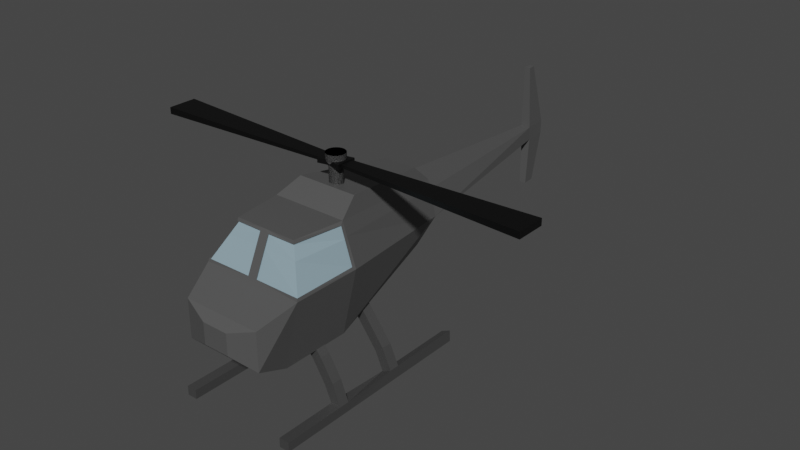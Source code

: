 # Source: helicopterr.blend  (saved by Blender 3.2.14; exported with 4.5.12 LTS)
import bpy
from mathutils import Matrix  # noqa: F401  (used for matrix-valued properties, if any)

bpy.ops.wm.read_factory_settings(use_empty=True)
scene = bpy.context.scene
scene.name = 'Scene'

# ---- collections
col_collection = bpy.data.collections.new('Collection'); scene.collection.children.link(col_collection)

# ---- materials (node trees are filled in below, after node groups)
mat_material = bpy.data.materials.new('Material')
mat_material.alpha_threshold = 0.0
mat_material.use_transparent_shadow = False
mat_material.line_color = (0.0, 0.0, 0.0, 1.0)
mat_material_001 = bpy.data.materials.new('Material.001')
mat_material_001.use_transparent_shadow = False
mat_material_002 = bpy.data.materials.new('Material.002')
mat_material_002.use_transparent_shadow = False
mat_material_003 = bpy.data.materials.new('Material.003')
mat_material_003.use_transparent_shadow = False

# ---- material node trees
mat_material.use_nodes = True; mat_material.node_tree.nodes.clear()
_N = mat_material.node_tree.nodes; _L = mat_material.node_tree.links
n0 = _N.new('ShaderNodeOutputMaterial'); n0.name = 'Material Output'; n0.location = (300, 300)
n1 = _N.new('ShaderNodeBsdfPrincipled'); n1.name = 'Principled BSDF'; n1.location = (10, 300)
n1.distribution = 'GGX'
n1.subsurface_method = 'RANDOM_WALK_SKIN'
n1.inputs[0].default_value = (0.08533, 0.08533, 0.08533, 1.0)
n1.inputs[2].default_value = 0.4
n1.inputs[3].default_value = 1.45
n1.inputs[27].default_value = (0.0, 0.0, 0.0, 1.0)
n1.inputs[28].default_value = 1.0
_L.new(n1.outputs[0], n0.inputs[0])
n0.is_active_output = True
mat_material_001.use_nodes = True; mat_material_001.node_tree.nodes.clear()
_N = mat_material_001.node_tree.nodes; _L = mat_material_001.node_tree.links
n0 = _N.new('ShaderNodeBsdfPrincipled'); n0.name = 'Principled BSDF'; n0.location = (10, 300)
n0.distribution = 'GGX'
n0.subsurface_method = 'RANDOM_WALK_SKIN'
n0.inputs[0].default_value = (0.2677, 0.382, 0.4433, 1.0)
n0.inputs[3].default_value = 1.45
n0.inputs[27].default_value = (0.0, 0.0, 0.0, 1.0)
n0.inputs[28].default_value = 1.0
n1 = _N.new('ShaderNodeOutputMaterial'); n1.name = 'Material Output'; n1.location = (300, 300)
_L.new(n0.outputs[0], n1.inputs[0])
n1.is_active_output = True
mat_material_002.use_nodes = True; mat_material_002.node_tree.nodes.clear()
_N = mat_material_002.node_tree.nodes; _L = mat_material_002.node_tree.links
n0 = _N.new('ShaderNodeBsdfPrincipled'); n0.name = 'Principled BSDF'; n0.location = (10, 300)
n0.distribution = 'GGX'
n0.subsurface_method = 'RANDOM_WALK_SKIN'
n0.inputs[0].default_value = (0.1761, 0.1761, 0.1761, 1.0)
n0.inputs[1].default_value = 0.8105
n0.inputs[3].default_value = 1.45
n0.inputs[27].default_value = (0.0, 0.0, 0.0, 1.0)
n0.inputs[28].default_value = 1.0
n1 = _N.new('ShaderNodeOutputMaterial'); n1.name = 'Material Output'; n1.location = (300, 300)
_L.new(n0.outputs[0], n1.inputs[0])
n1.is_active_output = True
mat_material_003.use_nodes = True; mat_material_003.node_tree.nodes.clear()
_N = mat_material_003.node_tree.nodes; _L = mat_material_003.node_tree.links
n0 = _N.new('ShaderNodeBsdfPrincipled'); n0.name = 'Principled BSDF'; n0.location = (10, 300)
n0.distribution = 'GGX'
n0.subsurface_method = 'RANDOM_WALK_SKIN'
n0.inputs[0].default_value = (0.0, 0.0, 0.0, 1.0)
n0.inputs[3].default_value = 1.45
n0.inputs[27].default_value = (0.0, 0.0, 0.0, 1.0)
n0.inputs[28].default_value = 1.0
n1 = _N.new('ShaderNodeOutputMaterial'); n1.name = 'Material Output'; n1.location = (300, 300)
_L.new(n0.outputs[0], n1.inputs[0])
n1.is_active_output = True

# ---- world
world_world = bpy.data.worlds.new('World'); scene.world = world_world
world_world.use_nodes = True; world_world.node_tree.nodes.clear()
_N = world_world.node_tree.nodes; _L = world_world.node_tree.links
n0 = _N.new('ShaderNodeOutputWorld'); n0.name = 'World Output'; n0.location = (300, 300)
n1 = _N.new('ShaderNodeBackground'); n1.name = 'Background'; n1.location = (10, 300)
n1.inputs[0].default_value = (0.05088, 0.05088, 0.05088, 1.0)
_L.new(n1.outputs[0], n0.inputs[0])
n0.is_active_output = True
world_world.color = (0.05088, 0.05088, 0.05088)
world_world.use_sun_shadow = False
world_world.sun_shadow_jitter_overblur = 0.0

# ---- meshes
me_cube = bpy.data.meshes.new('Cube')
me_cube.from_pydata([(-0.9718, 0.9086, 1.087), (-0.6914, 1.0, -1.0), (-0.9865, -0.9795, 1.091), (-0.6914, -1.0, -1.0), (0.0, 1.0, -1.0), (0.0, -1.0, 1.0), (0.0, -1.0, -1.0), (-0.7702, -1.995, -0.5576), (-0.7702, -1.995, 0.5576), (0.0, -1.995, 0.5576), (0.0, -1.995, -0.5576), (-0.2563, -2.219, -0.3127), (-0.2563, -2.219, 0.3127), (0.0, -2.219, 0.3127), (0.0, -2.219, -0.3127), (0.0, 4.585, -0.1495), (-0.3236, 4.585, -0.1495), (-0.5251, 4.986, 0.6576), (0.0, 4.986, 0.6576), (0.0, -0.4548, 2.18), (-0.6099, -0.4548, 2.18), (-0.756, 0.9082, 2.093), (0.0, 1.0, 2.18), (0.0, 4.986, 1.676), (-0.3517, 4.986, 1.676), (-1.0, -1.0, 1.0), (-0.09164, -0.9616, 1.083), (-1.0, 1.0, 1.0), (-0.6233, -0.4764, 2.089), (-0.09164, -0.4933, 2.097), (-0.7344, 1.0, 2.18), (-0.971, -0.9449, 1.065), (-0.6077, -0.4418, 2.063), (-0.07608, -0.927, 1.057), (-0.07608, -0.4587, 2.07), (-0.9562, 0.9431, 1.061), (-0.7404, 0.9428, 2.067), (0.0, 4.986, 1.428), (-0.82, 1.0, 1.8), (-0.4076, 4.986, 1.428), (-0.09164, -0.6442, 1.77), (-0.8255, 0.9084, 1.769), (0.0, -0.6305, 1.8), (-0.7248, -0.604, 1.741), (-0.07608, -0.6096, 1.744), (-0.81, 0.9429, 1.743), (0.0, 10.39, 1.367), (0.0, 10.43, 0.9657), (-0.09352, 10.43, 0.9657), (-0.09832, 10.39, 1.367), (0.0, 11.12, 1.367), (0.0, 11.12, 0.9657), (-0.058, 11.12, 0.9657), (-0.05906, 11.12, 1.367), (-0.05795, 10.33, 3.25), (0.0, 10.33, 3.25), (-0.04556, 10.56, 3.25), (0.0, 10.56, 3.25), (-0.06898, 10.39, -0.4897), (0.0, 10.39, -0.4897), (-0.04913, 10.78, -0.4897), (0.0, 10.78, -0.4897), (-0.5954, 1.654, 2.543), (0.0, 1.654, 2.543), (0.0, 4.443, 2.19), (-0.3276, 4.443, 2.19), (-0.7874, 0.01487, -1.167), (-0.6621, 0.01487, -0.9162), (-0.7874, 0.3137, -1.167), (-0.6621, 0.3137, -0.9162), (-0.6182, 0.01487, -1.323), (-0.5041, 0.01487, -1.097), (-0.6182, 0.3137, -1.323), (-0.5041, 0.3137, -1.097), (-1.031, 0.3137, -1.772), (-1.031, 0.01487, -1.772), (-0.8484, 0.3137, -1.887), (-0.8484, 0.01487, -1.887), (-1.187, 0.3137, -2.361), (-1.187, 0.01487, -2.361), (-0.9883, 0.3137, -2.362), (-0.9883, 0.01487, -2.362), (-1.187, 0.3137, -2.629), (-1.187, 0.01487, -2.629), (-0.989, 0.3137, -2.63), (-0.989, 0.01487, -2.63), (-1.187, -1.783, -2.361), (-0.9883, -1.783, -2.362), (-1.187, -1.783, -2.629), (-0.989, -1.783, -2.63), (-0.9971, 1.939, -2.423), (-1.178, 1.939, -2.3), (-0.989, 1.939, -2.63), (-1.187, 1.939, -2.629), (-0.9971, 2.244, -2.423), (-1.178, 2.244, -2.3), (-0.989, 2.244, -2.63), (-1.187, 2.244, -2.629), (-0.842, 1.939, -1.897), (-1.001, 1.939, -1.719), (-0.842, 2.244, -1.897), (-1.001, 2.244, -1.719), (-0.5684, 1.939, -1.343), (-0.7275, 1.939, -1.165), (-0.5684, 2.244, -1.343), (-0.7275, 2.244, -1.165), (-0.2472, 1.939, -0.6918), (-0.4063, 1.939, -0.5135), (-0.2472, 2.244, -0.6918), (-0.4063, 2.244, -0.5135), (-0.9971, 4.436, -2.423), (-1.178, 4.436, -2.3), (-0.989, 4.436, -2.63), (-1.187, 4.436, -2.629), (0.0, 4.18, -0.1495), (-0.3236, 4.18, -0.1495), (0.0, 2.191, 1.525), (0.0, 2.191, 2.931), (0.02449, 2.188, 1.525), (0.02449, 2.188, 2.931), (0.04804, 2.177, 1.525), (0.04804, 2.177, 2.931), (0.06975, 2.159, 1.525), (0.06975, 2.159, 2.931), (0.08877, 2.136, 1.525), (0.08877, 2.136, 2.931), (0.1044, 2.107, 1.525), (0.1044, 2.107, 2.931), (0.116, 2.074, 1.525), (0.116, 2.074, 2.931), (0.1231, 2.039, 1.525), (0.1231, 2.039, 2.931), (0.1255, 2.002, 1.525), (0.1255, 2.002, 2.931), (0.1231, 1.965, 1.525), (0.1231, 1.965, 2.931), (0.116, 1.93, 1.525), (0.116, 1.93, 2.931), (0.1044, 1.897, 1.525), (0.1044, 1.897, 2.931), (0.08877, 1.868, 1.525), (0.08877, 1.868, 2.931), (0.06975, 1.845, 1.525), (0.06975, 1.845, 2.931), (0.04804, 1.827, 1.525), (0.04804, 1.827, 2.931), (0.02449, 1.816, 1.525), (0.02449, 1.816, 2.931), (0.0, 1.813, 1.525), (0.0, 1.813, 2.931), (-0.02449, 1.816, 1.525), (-0.02449, 1.816, 2.931), (-0.04804, 1.827, 1.525), (-0.04804, 1.827, 2.931), (-0.06975, 1.845, 1.525), (-0.06975, 1.845, 2.931), (-0.08877, 1.868, 1.525), (-0.08877, 1.868, 2.931), (-0.1044, 1.897, 1.525), (-0.1044, 1.897, 2.931), (-0.116, 1.93, 1.525), (-0.116, 1.93, 2.931), (-0.1231, 1.965, 1.525), (-0.1231, 1.965, 2.931), (-0.1255, 2.002, 1.525), (-0.1255, 2.002, 2.931), (-0.1231, 2.039, 1.525), (-0.1231, 2.039, 2.931), (-0.116, 2.074, 1.525), (-0.116, 2.074, 2.931), (-0.1044, 2.107, 1.525), (-0.1044, 2.107, 2.931), (-0.08877, 2.136, 1.525), (-0.08877, 2.136, 2.931), (-0.06975, 2.159, 1.525), (-0.06975, 2.159, 2.931), (-0.04804, 2.177, 1.525), (-0.04804, 2.177, 2.931), (-0.02449, 2.188, 1.525), (-0.02449, 2.188, 2.931), (0.03503, 2.267, 3.123), (0.0, 2.273, 3.123), (0.06871, 2.252, 3.123), (0.09975, 2.227, 3.123), (0.127, 2.193, 3.123), (0.1493, 2.152, 3.123), (0.1659, 2.106, 3.123), (0.1761, 2.055, 3.123), (0.1795, 2.002, 3.123), (0.1761, 1.949, 3.123), (0.1659, 1.898, 3.123), (0.1493, 1.852, 3.123), (0.127, 1.811, 3.123), (0.09975, 1.777, 3.123), (0.06871, 1.752, 3.123), (0.03503, 1.737, 3.123), (0.0, 1.731, 3.123), (-0.03503, 1.737, 3.123), (-0.06871, 1.752, 3.123), (-0.09975, 1.777, 3.123), (-0.127, 1.811, 3.123), (-0.1493, 1.852, 3.123), (-0.1659, 1.898, 3.123), (-0.1761, 1.949, 3.123), (-0.1795, 2.002, 3.123), (-0.1761, 2.055, 3.123), (-0.1659, 2.106, 3.123), (-0.1493, 2.152, 3.123), (-0.127, 2.193, 3.123), (-0.09975, 2.227, 3.123), (-0.06871, 2.252, 3.123), (-0.03503, 2.267, 3.123), (0.03503, 2.267, 3.315), (0.0, 2.273, 3.315), (0.06871, 2.252, 3.315), (0.09975, 2.227, 3.315), (0.127, 2.193, 3.315), (0.1493, 2.152, 3.315), (0.1659, 2.106, 3.315), (0.1761, 2.055, 3.315), (0.1795, 2.002, 3.315), (0.1761, 1.949, 3.315), (0.1659, 1.898, 3.315), (0.1493, 1.852, 3.315), (0.127, 1.811, 3.315), (0.09975, 1.777, 3.315), (0.06871, 1.752, 3.315), (0.03503, 1.737, 3.315), (0.0, 1.731, 3.315), (-0.03503, 1.737, 3.315), (-0.06871, 1.752, 3.315), (-0.09975, 1.777, 3.315), (-0.127, 1.811, 3.315), (-0.1493, 1.852, 3.315), (-0.1659, 1.898, 3.315), (-0.1761, 1.949, 3.315), (-0.1795, 2.002, 3.315), (-0.1761, 2.055, 3.315), (-0.1659, 2.106, 3.315), (-0.1493, 2.152, 3.315), (-0.127, 2.193, 3.315), (-0.09975, 2.227, 3.315), (-0.06871, 2.252, 3.315), (-0.03503, 2.267, 3.315), (-0.2343, 1.811, 3.046), (-0.2343, 1.811, 3.132), (-0.2343, 2.19, 3.046), (-0.2343, 2.19, 3.132), (0.2343, 1.71, 3.023), (0.2343, 1.71, 3.155), (0.2343, 2.292, 3.023), (0.2343, 2.292, 3.155), (-3.787, 2.423, 2.993), (-3.787, 1.579, 2.993), (-3.787, 1.579, 3.185), (-3.787, 2.423, 3.185)], [(114, 115)], [(39, 38, 30, 24), (3, 6, 10, 7), (3, 25, 27, 1), (1, 27, 17, 16), (1, 4, 6, 3), (7, 10, 14, 11), (5, 25, 8, 9), (25, 3, 7, 8), (14, 13, 12, 11), (8, 7, 11, 12), (9, 8, 12, 13), (16, 17, 18, 15), (4, 1, 16, 15), (29, 28, 32, 34), (22, 30, 20, 19), (23, 24, 65, 64), (37, 39, 24, 23), (41, 0, 35, 45), (26, 2, 25, 5), (2, 0, 27, 25), (28, 29, 19, 20), (21, 28, 20, 30), (41, 21, 30, 38), (40, 26, 5, 42), (45, 43, 32, 36), (43, 44, 34, 32), (2, 26, 33, 31), (28, 21, 36, 32), (0, 2, 31, 35), (40, 29, 34, 44), (26, 40, 44, 33), (31, 33, 44, 43), (35, 31, 43, 45), (29, 40, 42, 19), (0, 41, 38, 27), (21, 41, 45, 36), (39, 37, 46, 49), (17, 27, 38, 39), (50, 53, 56, 57), (17, 39, 49, 48), (18, 17, 48, 47), (51, 52, 53, 50), (47, 48, 58, 59), (48, 49, 53, 52), (54, 55, 57, 56), (49, 46, 55, 54), (53, 49, 54, 56), (59, 58, 60, 61), (52, 51, 61, 60), (48, 52, 60, 58), (62, 63, 64, 65), (24, 30, 62, 65), (30, 22, 63, 62), (66, 67, 69, 68), (68, 69, 73, 72), (72, 73, 71, 70), (70, 71, 67, 66), (66, 68, 74, 75), (73, 69, 67, 71), (74, 76, 80, 78), (72, 70, 77, 76), (70, 66, 75, 77), (68, 72, 76, 74), (79, 78, 82, 83), (76, 77, 81, 80), (75, 74, 78, 79), (77, 75, 79, 81), (82, 84, 85, 83), (83, 85, 89, 88), (84, 82, 93, 92), (80, 81, 85, 84), (87, 86, 88, 89), (81, 79, 86, 87), (85, 81, 87, 89), (79, 83, 88, 86), (90, 92, 96, 94), (78, 80, 90, 91), (82, 78, 91, 93), (80, 84, 92, 90), (97, 95, 111, 113), (92, 93, 97, 96), (93, 91, 95, 97), (94, 95, 101, 100), (98, 100, 104, 102), (95, 91, 99, 101), (90, 94, 100, 98), (91, 90, 98, 99), (105, 103, 107, 109), (99, 98, 102, 103), (101, 99, 103, 105), (100, 101, 105, 104), (107, 106, 108, 109), (104, 105, 109, 108), (102, 104, 108, 106), (103, 102, 106, 107), (111, 110, 112, 113), (95, 94, 110, 111), (94, 96, 112, 110), (96, 97, 113, 112), (116, 117, 119, 118), (118, 119, 121, 120), (120, 121, 123, 122), (122, 123, 125, 124), (124, 125, 127, 126), (126, 127, 129, 128), (128, 129, 131, 130), (130, 131, 133, 132), (132, 133, 135, 134), (134, 135, 137, 136), (136, 137, 139, 138), (138, 139, 141, 140), (140, 141, 143, 142), (142, 143, 145, 144), (144, 145, 147, 146), (146, 147, 149, 148), (148, 149, 151, 150), (150, 151, 153, 152), (152, 153, 155, 154), (154, 155, 157, 156), (156, 157, 159, 158), (158, 159, 161, 160), (160, 161, 163, 162), (162, 163, 165, 164), (164, 165, 167, 166), (166, 167, 169, 168), (168, 169, 171, 170), (170, 171, 173, 172), (172, 173, 175, 174), (174, 175, 177, 176), (129, 127, 185, 186), (176, 177, 179, 178), (178, 179, 117, 116), (116, 118, 120, 122, 124, 126, 128, 130, 132, 134, 136, 138, 140, 142, 144, 146, 148, 150, 152, 154, 156, 158, 160, 162, 164, 166, 168, 170, 172, 174, 176, 178), (196, 195, 227, 228), (147, 145, 194, 195), (165, 163, 203, 204), (121, 119, 180, 182), (139, 137, 190, 191), (157, 155, 199, 200), (175, 173, 208, 209), (131, 129, 186, 187), (149, 147, 195, 196), (167, 165, 204, 205), (123, 121, 182, 183), (141, 139, 191, 192), (159, 157, 200, 201), (177, 175, 209, 210), (133, 131, 187, 188), (151, 149, 196, 197), (169, 167, 205, 206), (125, 123, 183, 184), (143, 141, 192, 193), (161, 159, 201, 202), (179, 177, 210, 211), (135, 133, 188, 189), (153, 151, 197, 198), (171, 169, 206, 207), (127, 125, 184, 185), (145, 143, 193, 194), (163, 161, 202, 203), (119, 117, 181, 180), (117, 179, 211, 181), (137, 135, 189, 190), (155, 153, 198, 199), (173, 171, 207, 208), (212, 213, 243, 242, 241, 240, 239, 238, 237, 236, 235, 234, 233, 232, 231, 230, 229, 228, 227, 226, 225, 224, 223, 222, 221, 220, 219, 218, 217, 216, 215, 214), (183, 182, 214, 215), (210, 209, 241, 242), (197, 196, 228, 229), (184, 183, 215, 216), (211, 210, 242, 243), (198, 197, 229, 230), (185, 184, 216, 217), (181, 211, 243, 213), (199, 198, 230, 231), (186, 185, 217, 218), (200, 199, 231, 232), (187, 186, 218, 219), (201, 200, 232, 233), (188, 187, 219, 220), (202, 201, 233, 234), (189, 188, 220, 221), (203, 202, 234, 235), (190, 189, 221, 222), (204, 203, 235, 236), (191, 190, 222, 223), (205, 204, 236, 237), (192, 191, 223, 224), (206, 205, 237, 238), (193, 192, 224, 225), (207, 206, 238, 239), (194, 193, 225, 226), (180, 181, 213, 212), (208, 207, 239, 240), (195, 194, 226, 227), (182, 180, 212, 214), (209, 208, 240, 241), (245, 247, 255, 254), (246, 247, 251, 250), (250, 251, 249, 248), (248, 249, 245, 244), (246, 250, 248, 244), (251, 247, 245, 249), (253, 254, 255, 252), (246, 244, 253, 252), (247, 246, 252, 255), (244, 245, 254, 253)])
me_cube.polygons.foreach_set('material_index', [0, 0, 0, 0, 0, 0, 0, 0, 0, 0, 0, 0, 0, 0, 0, 0, 0, 0, 0, 0, 0, 0, 0, 0, 1, 1, 0, 0, 0, 0, 0, 1, 1, 0, 0, 0, 0, 0, 0, 0, 0, 0, 0, 0, 0, 0, 0, 0, 0, 0, 0, 0, 0, 2, 2, 2, 2, 2, 2, 2, 2, 2, 2, 2, 2, 2, 2, 2, 2, 2, 2, 2, 2, 2, 2, 2, 2, 2, 2, 2, 2, 2, 2, 2, 2, 2, 2, 2, 2, 2, 2, 2, 2, 2, 2, 2, 2, 2, 2, 0, 0, 0, 0, 0, 0, 0, 0, 0, 0, 0, 0, 0, 0, 0, 0, 0, 0, 0, 0, 0, 0, 0, 0, 0, 0, 0, 0, 0, 0, 0, 0, 0, 0, 0, 0, 0, 0, 0, 0, 0, 0, 0, 0, 0, 0, 0, 0, 0, 0, 0, 0, 0, 0, 0, 0, 0, 0, 0, 0, 0, 0, 0, 0, 0, 0, 0, 0, 0, 0, 0, 0, 0, 0, 0, 0, 0, 0, 0, 0, 0, 0, 0, 0, 0, 0, 0, 0, 0, 0, 0, 0, 0, 0, 0, 0, 0, 0, 3, 3, 3, 3, 3, 3, 3, 3, 3, 3])
_uv = me_cube.uv_layers.new(name='UVMap')
_uv.uv.foreach_set('vector', [0.625, 0.25, 0.625, 0.25, 0.625, 0.25, 0.625, 0.25, 0.125, 0.75, 0.25, 0.75, 0.25, 0.75, 0.125, 0.75, 0.375, 0.0, 0.625, 0.0, 0.625, 0.25, 0.375, 0.25, 0.375, 0.25, 0.625, 0.25, 0.625, 0.25, 0.375, 0.25, 0.125, 0.5, 0.25, 0.5, 0.25, 0.75, 0.125, 0.75, 0.125, 0.75, 0.25, 0.75, 0.25, 0.75, 0.125, 0.75, 0.75, 0.75, 0.875, 0.75, 0.875, 0.75, 0.75, 0.75, 0.625, 0.0, 0.375, 0.0, 0.375, 0.0, 0.625, 0.0, 0.375, 0.875, 0.625, 0.875, 0.625, 1.0, 0.375, 1.0, 0.625, 0.0, 0.375, 0.0, 0.375, 0.0, 0.625, 0.0, 0.75, 0.75, 0.875, 0.75, 0.875, 0.75, 0.75, 0.75, 0.375, 0.25, 0.625, 0.25, 0.625, 0.375, 0.375, 0.375, 0.25, 0.5, 0.125, 0.5, 0.125, 0.5, 0.25, 0.5, 0.7674, 0.75, 0.8725, 0.75, 0.8725, 0.75, 0.7674, 0.75, 0.75, 0.5, 0.875, 0.5, 0.875, 0.75, 0.75, 0.75, 0.625, 0.375, 0.625, 0.25, 0.625, 0.25, 0.625, 0.375, 0.625, 0.375, 0.625, 0.25, 0.625, 0.25, 0.625, 0.375, 0.625, 0.2361, 0.625, 0.2376, 0.625, 0.2376, 0.625, 0.2361, 0.7624, 0.75, 0.8769, 0.75, 0.875, 0.75, 0.75, 0.75, 0.625, -0.002573, 0.625, 0.2376, 0.625, 0.25, 0.625, 0.0, 0.8725, 0.75, 0.7674, 0.75, 0.75, 0.75, 0.875, 0.75, 0.625, 0.2353, 0.625, 0.002618, 0.625, 0.0, 0.625, 0.25, 0.625, 0.2361, 0.625, 0.2353, 0.625, 0.25, 0.625, 0.25, 0.7658, 0.75, 0.7624, 0.75, 0.75, 0.75, 0.75, 0.75, 0.625, 0.2361, 0.625, 0.000945, 0.625, 0.002618, 0.625, 0.2353, 0.8739, 0.75, 0.7658, 0.75, 0.7674, 0.75, 0.8725, 0.75, 0.8769, 0.75, 0.7624, 0.75, 0.7624, 0.75, 0.8769, 0.75, 0.625, 0.002618, 0.625, 0.2353, 0.625, 0.2353, 0.625, 0.002618, 0.625, 0.2376, 0.625, -0.002573, 0.625, -0.002573, 0.625, 0.2376, 0.7658, 0.75, 0.7674, 0.75, 0.7674, 0.75, 0.7658, 0.75, 0.7624, 0.75, 0.7658, 0.75, 0.7658, 0.75, 0.7624, 0.75, 0.8769, 0.75, 0.7624, 0.75, 0.7658, 0.75, 0.8739, 0.75, 0.625, 0.2376, 0.625, -0.002573, 0.625, 0.000945, 0.625, 0.2361, 0.7674, 0.75, 0.7658, 0.75, 0.75, 0.75, 0.75, 0.75, 0.625, 0.2376, 0.625, 0.2361, 0.625, 0.25, 0.625, 0.25, 0.625, 0.2353, 0.625, 0.2361, 0.625, 0.2361, 0.625, 0.2353, 0.625, 0.25, 0.625, 0.375, 0.625, 0.375, 0.625, 0.25, 0.625, 0.25, 0.625, 0.25, 0.625, 0.25, 0.625, 0.25, 0.625, 0.375, 0.625, 0.25, 0.625, 0.25, 0.625, 0.375, 0.625, 0.25, 0.625, 0.25, 0.625, 0.25, 0.625, 0.25, 0.625, 0.375, 0.625, 0.25, 0.625, 0.25, 0.625, 0.375, 0.625, 0.375, 0.625, 0.25, 0.625, 0.25, 0.625, 0.375, 0.625, 0.375, 0.625, 0.25, 0.625, 0.25, 0.625, 0.375, 0.625, 0.25, 0.625, 0.25, 0.625, 0.25, 0.625, 0.25, 0.625, 0.25, 0.625, 0.375, 0.625, 0.375, 0.625, 0.25, 0.625, 0.25, 0.625, 0.375, 0.625, 0.375, 0.625, 0.25, 0.625, 0.25, 0.625, 0.25, 0.625, 0.25, 0.625, 0.25, 0.625, 0.375, 0.625, 0.25, 0.625, 0.25, 0.625, 0.375, 0.625, 0.25, 0.625, 0.375, 0.625, 0.375, 0.625, 0.25, 0.625, 0.25, 0.625, 0.25, 0.625, 0.25, 0.625, 0.25, 0.875, 0.5, 0.75, 0.5, 0.75, 0.5, 0.875, 0.5, 0.625, 0.25, 0.625, 0.25, 0.625, 0.25, 0.625, 0.25, 0.875, 0.5, 0.75, 0.5, 0.75, 0.5, 0.875, 0.5, 0.375, 0.0, 0.625, 0.0, 0.625, 0.25, 0.375, 0.25, 0.375, 0.25, 0.625, 0.25, 0.625, 0.5, 0.375, 0.5, 0.375, 0.5, 0.625, 0.5, 0.625, 0.75, 0.375, 0.75, 0.375, 0.75, 0.625, 0.75, 0.625, 1.0, 0.375, 1.0, 0.375, 0.0, 0.375, 0.25, 0.375, 0.25, 0.375, 0.0, 0.625, 0.5, 0.875, 0.5, 0.875, 0.75, 0.625, 0.75, 0.375, 0.25, 0.375, 0.5, 0.375, 0.5, 0.375, 0.25, 0.375, 0.5, 0.375, 0.75, 0.375, 0.75, 0.375, 0.5, 0.375, 0.75, 0.375, 1.0, 0.375, 1.0, 0.375, 0.75, 0.375, 0.25, 0.375, 0.5, 0.375, 0.5, 0.375, 0.25, 0.375, 0.0, 0.375, 0.25, 0.375, 0.25, 0.375, 0.0, 0.375, 0.5, 0.375, 0.75, 0.375, 0.75, 0.375, 0.5, 0.375, 0.0, 0.375, 0.25, 0.375, 0.25, 0.375, 0.0, 0.375, 0.75, 0.375, 1.0, 0.375, 1.0, 0.375, 0.75, 0.125, 0.5, 0.375, 0.5, 0.375, 0.75, 0.125, 0.75, 0.125, 0.75, 0.375, 0.75, 0.375, 0.75, 0.125, 0.75, 0.375, 0.5, 0.125, 0.5, 0.125, 0.5, 0.375, 0.5, 0.375, 0.5, 0.375, 0.75, 0.375, 0.75, 0.375, 0.5, 0.375, 0.75, 0.375, 1.0, 0.375, 1.0, 0.375, 0.75, 0.375, 0.75, 0.375, 1.0, 0.375, 1.0, 0.375, 0.75, 0.375, 0.75, 0.375, 0.75, 0.375, 0.75, 0.375, 0.75, 0.375, 0.0, 0.375, 0.0, 0.375, 0.0, 0.375, 0.0, 0.375, 0.5, 0.375, 0.5, 0.375, 0.5, 0.375, 0.5, 0.375, 0.25, 0.375, 0.5, 0.375, 0.5, 0.375, 0.25, 0.375, 0.25, 0.375, 0.25, 0.375, 0.25, 0.375, 0.25, 0.375, 0.5, 0.375, 0.5, 0.375, 0.5, 0.375, 0.5, 0.375, 0.25, 0.375, 0.25, 0.375, 0.25, 0.375, 0.25, 0.375, 0.5, 0.125, 0.5, 0.125, 0.5, 0.375, 0.5, 0.375, 0.25, 0.375, 0.25, 0.375, 0.25, 0.375, 0.25, 0.375, 0.5, 0.375, 0.25, 0.375, 0.25, 0.375, 0.5, 0.375, 0.5, 0.375, 0.5, 0.375, 0.5, 0.375, 0.5, 0.375, 0.25, 0.375, 0.25, 0.375, 0.25, 0.375, 0.25, 0.375, 0.5, 0.375, 0.5, 0.375, 0.5, 0.375, 0.5, 0.375, 0.25, 0.375, 0.5, 0.375, 0.5, 0.375, 0.25, 0.375, 0.25, 0.375, 0.25, 0.375, 0.25, 0.375, 0.25, 0.375, 0.25, 0.375, 0.5, 0.375, 0.5, 0.375, 0.25, 0.375, 0.25, 0.375, 0.25, 0.375, 0.25, 0.375, 0.25, 0.375, 0.5, 0.375, 0.25, 0.375, 0.25, 0.375, 0.5, 0.375, 0.25, 0.375, 0.5, 0.375, 0.5, 0.375, 0.25, 0.375, 0.5, 0.375, 0.25, 0.375, 0.25, 0.375, 0.5, 0.375, 0.5, 0.375, 0.5, 0.375, 0.5, 0.375, 0.5, 0.375, 0.25, 0.375, 0.5, 0.375, 0.5, 0.375, 0.25, 0.375, 0.25, 0.375, 0.5, 0.375, 0.5, 0.375, 0.25, 0.375, 0.25, 0.375, 0.5, 0.375, 0.5, 0.375, 0.25, 0.375, 0.5, 0.375, 0.5, 0.375, 0.5, 0.375, 0.5, 0.375, 0.5, 0.125, 0.5, 0.125, 0.5, 0.375, 0.5, 1.0, 0.5, 1.0, 1.0, 0.9688, 1.0, 0.9688, 0.5, 0.9688, 0.5, 0.9688, 1.0, 0.9375, 1.0, 0.9375, 0.5, 0.9375, 0.5, 0.9375, 1.0, 0.9062, 1.0, 0.9062, 0.5, 0.9062, 0.5, 0.9062, 1.0, 0.875, 1.0, 0.875, 0.5, 0.875, 0.5, 0.875, 1.0, 0.8438, 1.0, 0.8438, 0.5, 0.8438, 0.5, 0.8438, 1.0, 0.8125, 1.0, 0.8125, 0.5, 0.8125, 0.5, 0.8125, 1.0, 0.7812, 1.0, 0.7812, 0.5, 0.7812, 0.5, 0.7812, 1.0, 0.75, 1.0, 0.75, 0.5, 0.75, 0.5, 0.75, 1.0, 0.7188, 1.0, 0.7188, 0.5, 0.7188, 0.5, 0.7188, 1.0, 0.6875, 1.0, 0.6875, 0.5, 0.6875, 0.5, 0.6875, 1.0, 0.6562, 1.0, 0.6562, 0.5, 0.6562, 0.5, 0.6562, 1.0, 0.625, 1.0, 0.625, 0.5, 0.625, 0.5, 0.625, 1.0, 0.5938, 1.0, 0.5938, 0.5, 0.5938, 0.5, 0.5938, 1.0, 0.5625, 1.0, 0.5625, 0.5, 0.5625, 0.5, 0.5625, 1.0, 0.5312, 1.0, 0.5312, 0.5, 0.5312, 0.5, 0.5312, 1.0, 0.5, 1.0, 0.5, 0.5, 0.5, 0.5, 0.5, 1.0, 0.4688, 1.0, 0.4688, 0.5, 0.4688, 0.5, 0.4688, 1.0, 0.4375, 1.0, 0.4375, 0.5, 0.4375, 0.5, 0.4375, 1.0, 0.4062, 1.0, 0.4062, 0.5, 0.4062, 0.5, 0.4062, 1.0, 0.375, 1.0, 0.375, 0.5, 0.375, 0.5, 0.375, 1.0, 0.3438, 1.0, 0.3438, 0.5, 0.3438, 0.5, 0.3438, 1.0, 0.3125, 1.0, 0.3125, 0.5, 0.3125, 0.5, 0.3125, 1.0, 0.2812, 1.0, 0.2812, 0.5, 0.2812, 0.5, 0.2812, 1.0, 0.25, 1.0, 0.25, 0.5, 0.25, 0.5, 0.25, 1.0, 0.2188, 1.0, 0.2188, 0.5, 0.2188, 0.5, 0.2188, 1.0, 0.1875, 1.0, 0.1875, 0.5, 0.1875, 0.5, 0.1875, 1.0, 0.1562, 1.0, 0.1562, 0.5, 0.1562, 0.5, 0.1562, 1.0, 0.125, 1.0, 0.125, 0.5, 0.125, 0.5, 0.125, 1.0, 0.09375, 1.0, 0.09375, 0.5, 0.09375, 0.5, 0.09375, 1.0, 0.0625, 1.0, 0.0625, 0.5, 0.8125, 1.0, 0.8438, 1.0, 0.8438, 1.0, 0.8125, 1.0, 0.0625, 0.5, 0.0625, 1.0, 0.03125, 1.0, 0.03125, 0.5, 0.03125, 0.5, 0.03125, 1.0, 0.0, 1.0, 0.0, 0.5, 0.75, 0.49, 0.7968, 0.4854, 0.8418, 0.4717, 0.8833, 0.4496, 0.9197, 0.4197, 0.9496, 0.3833, 0.9717, 0.3418, 0.9854, 0.2968, 0.99, 0.25, 0.9854, 0.2032, 0.9717, 0.1582, 0.9496, 0.1167, 0.9197, 0.08029, 0.8833, 0.05045, 0.8418, 0.02827, 0.7968, 0.01461, 0.75, 0.01, 0.7032, 0.01461, 0.6582, 0.02827, 0.6167, 0.05045, 0.5803, 0.08029, 0.5504, 0.1167, 0.5283, 0.1582, 0.5146, 0.2032, 0.51, 0.25, 0.5146, 0.2968, 0.5283, 0.3418, 0.5504, 0.3833, 0.5803, 0.4197, 0.6167, 0.4496, 0.6582, 0.4717, 0.7032, 0.4854, 0.5, 1.0, 0.5312, 1.0, 0.5312, 1.0, 0.5, 1.0, 0.5312, 1.0, 0.5625, 1.0, 0.5625, 1.0, 0.5312, 1.0, 0.25, 1.0, 0.2812, 1.0, 0.2812, 1.0, 0.25, 1.0, 0.9375, 1.0, 0.9688, 1.0, 0.9688, 1.0, 0.9375, 1.0, 0.6562, 1.0, 0.6875, 1.0, 0.6875, 1.0, 0.6562, 1.0, 0.375, 1.0, 0.4062, 1.0, 0.4062, 1.0, 0.375, 1.0, 0.09375, 1.0, 0.125, 1.0, 0.125, 1.0, 0.09375, 1.0, 0.7812, 1.0, 0.8125, 1.0, 0.8125, 1.0, 0.7812, 1.0, 0.5, 1.0, 0.5312, 1.0, 0.5312, 1.0, 0.5, 1.0, 0.2188, 1.0, 0.25, 1.0, 0.25, 1.0, 0.2188, 1.0, 0.9062, 1.0, 0.9375, 1.0, 0.9375, 1.0, 0.9062, 1.0, 0.625, 1.0, 0.6562, 1.0, 0.6562, 1.0, 0.625, 1.0, 0.3438, 1.0, 0.375, 1.0, 0.375, 1.0, 0.3438, 1.0, 0.0625, 1.0, 0.09375, 1.0, 0.09375, 1.0, 0.0625, 1.0, 0.75, 1.0, 0.7812, 1.0, 0.7812, 1.0, 0.75, 1.0, 0.4688, 1.0, 0.5, 1.0, 0.5, 1.0, 0.4688, 1.0, 0.1875, 1.0, 0.2188, 1.0, 0.2188, 1.0, 0.1875, 1.0, 0.875, 1.0, 0.9062, 1.0, 0.9062, 1.0, 0.875, 1.0, 0.5938, 1.0, 0.625, 1.0, 0.625, 1.0, 0.5938, 1.0, 0.3125, 1.0, 0.3438, 1.0, 0.3438, 1.0, 0.3125, 1.0, 0.03125, 1.0, 0.0625, 1.0, 0.0625, 1.0, 0.03125, 1.0, 0.7188, 1.0, 0.75, 1.0, 0.75, 1.0, 0.7188, 1.0, 0.4375, 1.0, 0.4688, 1.0, 0.4688, 1.0, 0.4375, 1.0, 0.1562, 1.0, 0.1875, 1.0, 0.1875, 1.0, 0.1562, 1.0, 0.8438, 1.0, 0.875, 1.0, 0.875, 1.0, 0.8438, 1.0, 0.5625, 1.0, 0.5938, 1.0, 0.5938, 1.0, 0.5625, 1.0, 0.2812, 1.0, 0.3125, 1.0, 0.3125, 1.0, 0.2812, 1.0, 0.9688, 1.0, 1.0, 1.0, 1.0, 1.0, 0.9688, 1.0, 0.0, 1.0, 0.03125, 1.0, 0.03125, 1.0, 0.0, 1.0, 0.6875, 1.0, 0.7188, 1.0, 0.7188, 1.0, 0.6875, 1.0, 0.4062, 1.0, 0.4375, 1.0, 0.4375, 1.0, 0.4062, 1.0, 0.125, 1.0, 0.1562, 1.0, 0.1562, 1.0, 0.125, 1.0, 0.2968, 0.4854, 0.25, 0.49, 0.2032, 0.4854, 0.1582, 0.4717, 0.1167, 0.4496, 0.08029, 0.4197, 0.05045, 0.3833, 0.02827, 0.3418, 0.01461, 0.2968, 0.01, 0.25, 0.01461, 0.2032, 0.02827, 0.1582, 0.05045, 0.1167, 0.08029, 0.08029, 0.1167, 0.05045, 0.1582, 0.02827, 0.2032, 0.01461, 0.25, 0.01, 0.2968, 0.01461, 0.3418, 0.02827, 0.3833, 0.05045, 0.4197, 0.08029, 0.4496, 0.1167, 0.4717, 0.1582, 0.4854, 0.2032, 0.49, 0.25, 0.4854, 0.2968, 0.4717, 0.3418, 0.4496, 0.3833, 0.4197, 0.4197, 0.3833, 0.4496, 0.3418, 0.4717, 0.9062, 1.0, 0.9375, 1.0, 0.9375, 1.0, 0.9062, 1.0, 0.0625, 1.0, 0.09375, 1.0, 0.09375, 1.0, 0.0625, 1.0, 0.4688, 1.0, 0.5, 1.0, 0.5, 1.0, 0.4688, 1.0, 0.875, 1.0, 0.9062, 1.0, 0.9062, 1.0, 0.875, 1.0, 0.03125, 1.0, 0.0625, 1.0, 0.0625, 1.0, 0.03125, 1.0, 0.4375, 1.0, 0.4688, 1.0, 0.4688, 1.0, 0.4375, 1.0, 0.8438, 1.0, 0.875, 1.0, 0.875, 1.0, 0.8438, 1.0, 0.0, 1.0, 0.03125, 1.0, 0.03125, 1.0, 0.0, 1.0, 0.4062, 1.0, 0.4375, 1.0, 0.4375, 1.0, 0.4062, 1.0, 0.8125, 1.0, 0.8438, 1.0, 0.8438, 1.0, 0.8125, 1.0, 0.375, 1.0, 0.4062, 1.0, 0.4062, 1.0, 0.375, 1.0, 0.7812, 1.0, 0.8125, 1.0, 0.8125, 1.0, 0.7812, 1.0, 0.3438, 1.0, 0.375, 1.0, 0.375, 1.0, 0.3438, 1.0, 0.75, 1.0, 0.7812, 1.0, 0.7812, 1.0, 0.75, 1.0, 0.3125, 1.0, 0.3438, 1.0, 0.3438, 1.0, 0.3125, 1.0, 0.7188, 1.0, 0.75, 1.0, 0.75, 1.0, 0.7188, 1.0, 0.2812, 1.0, 0.3125, 1.0, 0.3125, 1.0, 0.2812, 1.0, 0.6875, 1.0, 0.7188, 1.0, 0.7188, 1.0, 0.6875, 1.0, 0.25, 1.0, 0.2812, 1.0, 0.2812, 1.0, 0.25, 1.0, 0.6562, 1.0, 0.6875, 1.0, 0.6875, 1.0, 0.6562, 1.0, 0.2188, 1.0, 0.25, 1.0, 0.25, 1.0, 0.2188, 1.0, 0.625, 1.0, 0.6562, 1.0, 0.6562, 1.0, 0.625, 1.0, 0.1875, 1.0, 0.2188, 1.0, 0.2188, 1.0, 0.1875, 1.0, 0.5938, 1.0, 0.625, 1.0, 0.625, 1.0, 0.5938, 1.0, 0.1562, 1.0, 0.1875, 1.0, 0.1875, 1.0, 0.1562, 1.0, 0.5625, 1.0, 0.5938, 1.0, 0.5938, 1.0, 0.5625, 1.0, 0.9688, 1.0, 1.0, 1.0, 1.0, 1.0, 0.9688, 1.0, 0.125, 1.0, 0.1562, 1.0, 0.1562, 1.0, 0.125, 1.0, 0.5312, 1.0, 0.5625, 1.0, 0.5625, 1.0, 0.5312, 1.0, 0.9375, 1.0, 0.9688, 1.0, 0.9688, 1.0, 0.9375, 1.0, 0.09375, 1.0, 0.125, 1.0, 0.125, 1.0, 0.09375, 1.0, 0.875, 0.75, 0.875, 0.5, 0.875, 0.5, 0.875, 0.75, 0.375, 0.25, 0.625, 0.25, 0.625, 0.5, 0.375, 0.5, 0.375, 0.5, 0.625, 0.5, 0.625, 0.75, 0.375, 0.75, 0.375, 0.75, 0.625, 0.75, 0.625, 1.0, 0.375, 1.0, 0.125, 0.5, 0.375, 0.5, 0.375, 0.75, 0.125, 0.75, 0.625, 0.5, 0.875, 0.5, 0.875, 0.75, 0.625, 0.75, 0.375, 0.0, 0.625, 0.0, 0.625, 0.25, 0.375, 0.25, 0.125, 0.5, 0.125, 0.75, 0.125, 0.75, 0.125, 0.5, 0.625, 0.25, 0.375, 0.25, 0.375, 0.25, 0.625, 0.25, 0.375, 1.0, 0.625, 1.0, 0.625, 1.0, 0.375, 1.0])
me_cube.materials.append(mat_material)
me_cube.materials.append(mat_material_001)
me_cube.materials.append(mat_material_002)
me_cube.materials.append(mat_material_003)
me_cube.use_mirror_vertex_groups = False
me_cube.update()

# ---- objects
ob_cube = bpy.data.objects.new('Cube', me_cube)

# ---- transforms, parenting, visibility, modifiers, constraints
ob_cube.location = (0.0, 0.0, 0.0)
ob_cube.scale = (2.861, 1.898, 1.898)
ob_cube.lock_rotations_4d = False
ob_cube.empty_display_type = 'ARROWS'
ob_cube.lineart.crease_threshold = 0.0
_m = ob_cube.modifiers.new('Mirror', 'MIRROR')

# ---- collection membership
col_collection.objects.link(ob_cube)

# ---- scene / render settings (as saved in the file)
scene.frame_start = 1; scene.frame_end = 250; scene.frame_set(1)
scene.render.engine = 'BLENDER_EEVEE_NEXT'
scene.cycles.sampling_pattern = 'TABULATED_SOBOL'
scene.cycles.use_light_tree = False
scene.view_settings.view_transform = 'Filmic'
bpy.context.view_layer.update()

# ---- added for rendering (the .blend has no active camera and no usable light): camera, sun
cam_auto = bpy.data.cameras.new('AutoCamera')
cam_auto.lens = 50.0
cam_auto.sensor_width = 36.0
cam_auto.clip_end = 1000.0
ob_auto_camera = bpy.data.objects.new('AutoCamera', cam_auto)
scene.collection.objects.link(ob_auto_camera)
ob_auto_camera.location = (32.5507, -30.6174, 26.6904)
ob_auto_camera.rotation_euler = (1.09748, -7.21219e-08, 0.694738)
scene.camera = ob_auto_camera
light_auto_sun = bpy.data.lights.new('AutoSun', 'SUN')
light_auto_sun.energy = 3.0
light_auto_sun.angle = 0.0523599
ob_auto_sun = bpy.data.objects.new('AutoSun', light_auto_sun)
scene.collection.objects.link(ob_auto_sun)
ob_auto_sun.rotation_euler = (0.872665, 0.174533, 0.523599)
bpy.context.view_layer.update()
